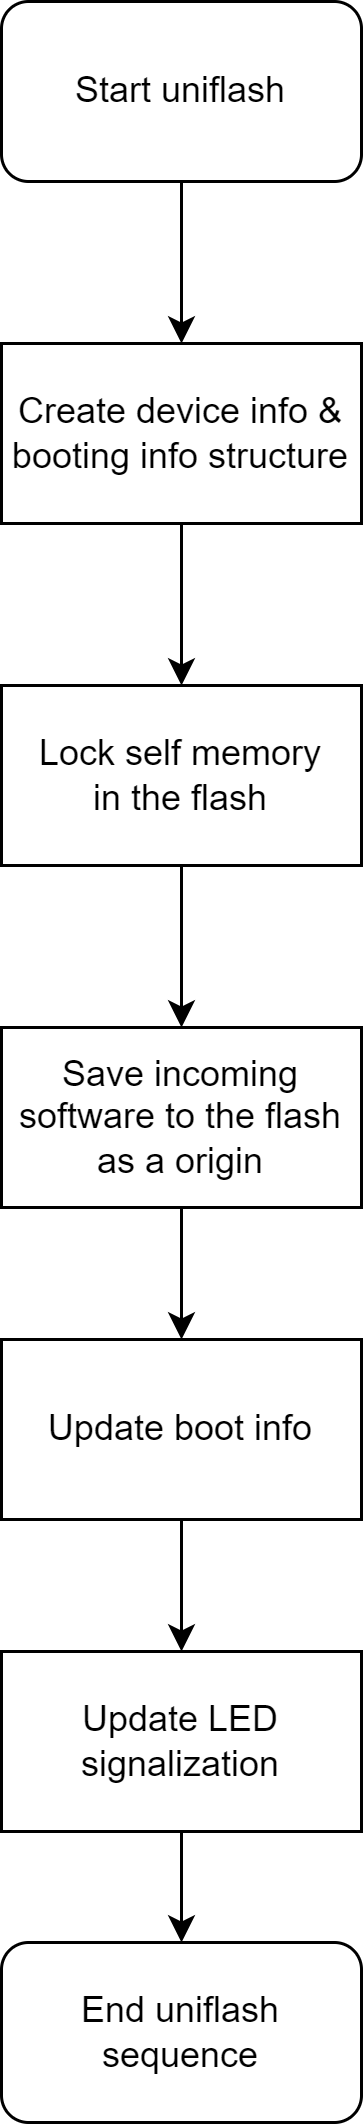

The diagram above was exported from draw.io. Its source (the exported page's mxGraphModel, read from the mxfile embedded in the PNG):
<mxGraphModel dx="1444" dy="1139" grid="0" gridSize="10" guides="1" tooltips="1" connect="1" arrows="1" fold="1" page="0" pageScale="1" pageWidth="1600" pageHeight="1200" math="0" shadow="0">
  <root>
    <mxCell id="0" />
    <mxCell id="1" parent="0" />
    <mxCell id="229" style="edgeStyle=none;html=1;exitX=0.5;exitY=1;exitDx=0;exitDy=0;" edge="1" parent="1" source="169" target="220">
      <mxGeometry relative="1" as="geometry" />
    </mxCell>
    <mxCell id="169" value="Start uniflash" style="rounded=1;whiteSpace=wrap;html=1;flipV=0;flipH=1;" parent="1" vertex="1">
      <mxGeometry x="10" y="330" width="120" height="60" as="geometry" />
    </mxCell>
    <mxCell id="231" style="edgeStyle=none;html=1;exitX=0.5;exitY=1;exitDx=0;exitDy=0;" edge="1" parent="1" source="220" target="222">
      <mxGeometry relative="1" as="geometry" />
    </mxCell>
    <mxCell id="220" value="Create device info &amp;amp; booting info structure" style="rounded=0;whiteSpace=wrap;html=1;flipV=0;flipH=1;" vertex="1" parent="1">
      <mxGeometry x="10" y="444" width="120" height="60" as="geometry" />
    </mxCell>
    <mxCell id="232" style="edgeStyle=none;html=1;exitX=0.5;exitY=1;exitDx=0;exitDy=0;" edge="1" parent="1" source="222" target="224">
      <mxGeometry relative="1" as="geometry" />
    </mxCell>
    <mxCell id="222" value="Lock self memory&lt;br&gt;in the flash" style="rounded=0;whiteSpace=wrap;html=1;flipV=0;flipH=1;" vertex="1" parent="1">
      <mxGeometry x="10" y="558" width="120" height="60" as="geometry" />
    </mxCell>
    <mxCell id="233" style="edgeStyle=none;html=1;exitX=0.5;exitY=1;exitDx=0;exitDy=0;" edge="1" parent="1" source="224" target="225">
      <mxGeometry relative="1" as="geometry" />
    </mxCell>
    <mxCell id="224" value="Save incoming software to the flash as a origin" style="rounded=0;whiteSpace=wrap;html=1;flipV=0;flipH=1;" vertex="1" parent="1">
      <mxGeometry x="10" y="672" width="120" height="60" as="geometry" />
    </mxCell>
    <mxCell id="234" style="edgeStyle=none;html=1;exitX=0.5;exitY=1;exitDx=0;exitDy=0;" edge="1" parent="1" source="225" target="228">
      <mxGeometry relative="1" as="geometry" />
    </mxCell>
    <mxCell id="225" value="Update boot info" style="rounded=0;whiteSpace=wrap;html=1;flipV=0;flipH=1;" vertex="1" parent="1">
      <mxGeometry x="10" y="776" width="120" height="60" as="geometry" />
    </mxCell>
    <mxCell id="227" value="End uniflash sequence" style="rounded=1;whiteSpace=wrap;html=1;flipV=0;flipH=1;" vertex="1" parent="1">
      <mxGeometry x="10" y="977" width="120" height="60" as="geometry" />
    </mxCell>
    <mxCell id="235" style="edgeStyle=none;html=1;exitX=0.5;exitY=1;exitDx=0;exitDy=0;" edge="1" parent="1" source="228" target="227">
      <mxGeometry relative="1" as="geometry" />
    </mxCell>
    <mxCell id="228" value="Update LED signalization" style="rounded=0;whiteSpace=wrap;html=1;flipV=0;flipH=1;" vertex="1" parent="1">
      <mxGeometry x="10" y="880" width="120" height="60" as="geometry" />
    </mxCell>
  </root>
</mxGraphModel>